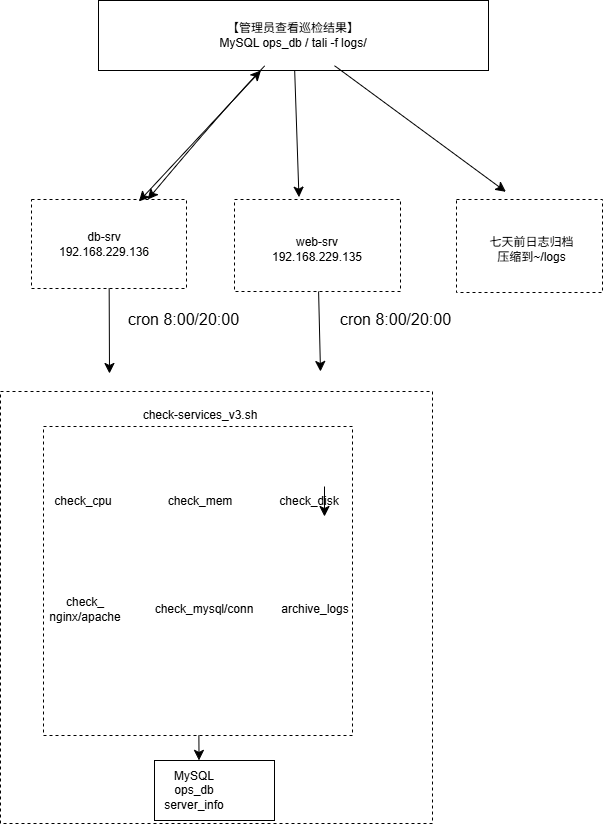

The diagram above was exported from draw.io. Its source (the exported page's mxGraphModel, read from the mxfile embedded in the PNG):
<mxGraphModel dx="801" dy="888" grid="0" gridSize="10" guides="1" tooltips="1" connect="1" arrows="1" fold="1" page="1" pageScale="1" pageWidth="827" pageHeight="1169" background="light-dark(#FFFFFF,#FFFFFF)" math="0" shadow="0">
  <root>
    <mxCell id="0" />
    <mxCell id="1" parent="0" />
    <mxCell id="XwHGU1WtTLX71Q3RkbFj-5" edge="1" parent="1" source="fG2i0wsRclr8lLoa0V51-1" style="edgeStyle=none;curved=1;rounded=0;orthogonalLoop=1;jettySize=auto;html=1;fontSize=12;startSize=8;endSize=8;entryX=0.693;entryY=0.022;entryDx=0;entryDy=0;entryPerimeter=0;startArrow=classic;startFill=1;" target="XwHGU1WtTLX71Q3RkbFj-2">
      <mxGeometry relative="1" as="geometry">
        <mxPoint x="310.20003255208326" y="234.93330891927076" as="targetPoint" />
      </mxGeometry>
    </mxCell>
    <mxCell id="XwHGU1WtTLX71Q3RkbFj-8" edge="1" parent="1" source="fG2i0wsRclr8lLoa0V51-1" style="edgeStyle=none;curved=1;rounded=0;orthogonalLoop=1;jettySize=auto;html=1;fontSize=12;startSize=8;endSize=8;strokeColor=light-dark(#000000,#000000);">
      <mxGeometry relative="1" as="geometry">
        <mxPoint x="330.46671549479174" y="326.6666463216145" as="targetPoint" />
      </mxGeometry>
    </mxCell>
    <mxCell id="fG2i0wsRclr8lLoa0V51-1" parent="1" style="rounded=0;whiteSpace=wrap;html=1;fillColor=light-dark(#FFFFFF,#FFFFFF);strokeColor=light-dark(#000000,#000000);" value="" vertex="1">
      <mxGeometry height="70" width="390" x="130" y="130" as="geometry" />
    </mxCell>
    <mxCell id="XwHGU1WtTLX71Q3RkbFj-7" edge="1" parent="1" source="fG2i0wsRclr8lLoa0V51-2" style="edgeStyle=none;curved=1;rounded=0;orthogonalLoop=1;jettySize=auto;html=1;entryX=0.75;entryY=0;entryDx=0;entryDy=0;fontSize=12;startSize=8;endSize=8;strokeColor=light-dark(#000000,#000000);" target="XwHGU1WtTLX71Q3RkbFj-2">
      <mxGeometry relative="1" as="geometry">
        <Array as="points">
          <mxPoint x="252" y="242" />
        </Array>
      </mxGeometry>
    </mxCell>
    <mxCell id="XwHGU1WtTLX71Q3RkbFj-9" edge="1" parent="1" source="fG2i0wsRclr8lLoa0V51-2" style="edgeStyle=none;curved=1;rounded=0;orthogonalLoop=1;jettySize=auto;html=1;fontSize=12;startSize=8;endSize=8;strokeColor=light-dark(#000000,#000000);">
      <mxGeometry relative="1" as="geometry">
        <mxPoint x="537.4000651041667" y="321.33331298828125" as="targetPoint" />
      </mxGeometry>
    </mxCell>
    <mxCell id="fG2i0wsRclr8lLoa0V51-2" parent="1" style="text;html=1;whiteSpace=wrap;strokeColor=none;fillColor=light-dark(#FFFFFF,#FFFFFF);align=center;verticalAlign=middle;rounded=0;" value="&lt;font style=&quot;color: light-dark(rgb(0, 0, 0), rgb(0, 0, 0));&quot;&gt;【管理员查看巡检结果】&lt;/font&gt;&lt;div&gt;&lt;font style=&quot;color: light-dark(rgb(0, 0, 0), rgb(0, 0, 0));&quot;&gt;MySQL ops_db / tali -f logs/&lt;/font&gt;&lt;/div&gt;" vertex="1">
      <mxGeometry height="60" width="360" x="145" y="135" as="geometry" />
    </mxCell>
    <mxCell id="XwHGU1WtTLX71Q3RkbFj-14" edge="1" parent="1" source="XwHGU1WtTLX71Q3RkbFj-2" style="edgeStyle=none;curved=1;rounded=0;orthogonalLoop=1;jettySize=auto;html=1;fontSize=12;startSize=8;endSize=8;strokeColor=light-dark(#000000,#000000);">
      <mxGeometry relative="1" as="geometry">
        <mxPoint x="141" y="503" as="targetPoint" />
      </mxGeometry>
    </mxCell>
    <mxCell id="XwHGU1WtTLX71Q3RkbFj-2" parent="1" style="rounded=0;whiteSpace=wrap;html=1;dashed=1;strokeColor=light-dark(#000000,#000000);fillColor=none;" value="" vertex="1">
      <mxGeometry height="89" width="155" x="63" y="329" as="geometry" />
    </mxCell>
    <mxCell id="XwHGU1WtTLX71Q3RkbFj-15" edge="1" parent="1" source="XwHGU1WtTLX71Q3RkbFj-3" style="edgeStyle=none;curved=1;rounded=0;orthogonalLoop=1;jettySize=auto;html=1;fontSize=12;startSize=8;endSize=8;strokeColor=light-dark(#000000,#000000);">
      <mxGeometry relative="1" as="geometry">
        <mxPoint x="352" y="501" as="targetPoint" />
      </mxGeometry>
    </mxCell>
    <mxCell id="XwHGU1WtTLX71Q3RkbFj-3" parent="1" style="whiteSpace=wrap;html=1;fillColor=none;dashed=1;strokeColor=light-dark(#000000,#000000);" value="" vertex="1">
      <mxGeometry height="92" width="166" x="266" y="329" as="geometry" />
    </mxCell>
    <mxCell id="XwHGU1WtTLX71Q3RkbFj-4" parent="1" style="whiteSpace=wrap;html=1;strokeColor=light-dark(#000000,#000000);fillColor=none;dashed=1;" value="" vertex="1">
      <mxGeometry height="93" width="146" x="488" y="329" as="geometry" />
    </mxCell>
    <mxCell id="XwHGU1WtTLX71Q3RkbFj-10" parent="1" style="text;html=1;whiteSpace=wrap;strokeColor=none;fillColor=none;align=center;verticalAlign=middle;rounded=0;" value="&lt;font style=&quot;color: light-dark(rgb(0, 0, 0), rgb(0, 0, 0));&quot;&gt;db-srv&lt;/font&gt;&lt;div&gt;&lt;font style=&quot;color: light-dark(rgb(0, 0, 0), rgb(0, 0, 0));&quot;&gt;192.168.229.136&lt;/font&gt;&lt;/div&gt;" vertex="1">
      <mxGeometry height="30" width="60" x="106" y="358.5" as="geometry" />
    </mxCell>
    <mxCell id="XwHGU1WtTLX71Q3RkbFj-11" parent="1" style="text;html=1;whiteSpace=wrap;strokeColor=none;fillColor=none;align=center;verticalAlign=middle;rounded=0;" value="&lt;font style=&quot;color: light-dark(rgb(0, 0, 0), rgb(0, 0, 0));&quot;&gt;web-srv&lt;/font&gt;&lt;div&gt;&lt;font style=&quot;color: light-dark(rgb(0, 0, 0), rgb(0, 0, 0));&quot;&gt;192.168.229.135&lt;/font&gt;&lt;/div&gt;" vertex="1">
      <mxGeometry height="30" width="60" x="319" y="364" as="geometry" />
    </mxCell>
    <mxCell id="XwHGU1WtTLX71Q3RkbFj-12" parent="1" style="text;html=1;whiteSpace=wrap;strokeColor=none;fillColor=none;align=center;verticalAlign=middle;rounded=0;" value="&lt;font style=&quot;color: light-dark(rgb(0, 0, 0), rgb(0, 0, 0));&quot;&gt;七天前日志归档&lt;/font&gt;&lt;div&gt;&lt;font style=&quot;color: light-dark(rgb(0, 0, 0), rgb(0, 0, 0));&quot;&gt;压缩到~/logs&lt;/font&gt;&lt;/div&gt;" vertex="1">
      <mxGeometry height="30" width="97" x="515" y="364" as="geometry" />
    </mxCell>
    <mxCell id="XwHGU1WtTLX71Q3RkbFj-13" parent="1" style="whiteSpace=wrap;html=1;aspect=fixed;dashed=1;strokeColor=light-dark(#000000,#000000);fillColor=none;" value="" vertex="1">
      <mxGeometry height="432" width="432" x="32" y="521" as="geometry" />
    </mxCell>
    <mxCell id="XwHGU1WtTLX71Q3RkbFj-18" parent="1" style="text;html=1;whiteSpace=wrap;strokeColor=none;fillColor=none;align=center;verticalAlign=middle;rounded=0;" value="&lt;font style=&quot;color: light-dark(rgb(0, 0, 0), rgb(0, 0, 0));&quot;&gt;check-services_v3.sh&lt;/font&gt;" vertex="1">
      <mxGeometry height="30" width="190" x="137" y="530" as="geometry" />
    </mxCell>
    <mxCell id="XwHGU1WtTLX71Q3RkbFj-19" parent="1" style="text;html=1;whiteSpace=wrap;strokeColor=none;fillColor=none;align=center;verticalAlign=middle;rounded=0;" value="&lt;font style=&quot;color: light-dark(rgb(0, 0, 0), rgb(0, 0, 0));&quot;&gt;check_cpu&lt;/font&gt;" vertex="1">
      <mxGeometry height="30" width="60" x="85" y="616" as="geometry" />
    </mxCell>
    <mxCell id="XwHGU1WtTLX71Q3RkbFj-20" parent="1" style="text;html=1;whiteSpace=wrap;strokeColor=none;fillColor=none;align=center;verticalAlign=middle;rounded=0;" value="&lt;font style=&quot;color: light-dark(rgb(0, 0, 0), rgb(0, 0, 0));&quot;&gt;check_mem&lt;/font&gt;" vertex="1">
      <mxGeometry height="30" width="60" x="202" y="616" as="geometry" />
    </mxCell>
    <mxCell id="XwHGU1WtTLX71Q3RkbFj-21" parent="1" style="text;html=1;whiteSpace=wrap;strokeColor=none;fillColor=none;align=center;verticalAlign=middle;rounded=0;" value="&lt;font style=&quot;color: light-dark(rgb(0, 0, 0), rgb(0, 0, 0));&quot;&gt;check_disk&lt;/font&gt;" vertex="1">
      <mxGeometry height="30" width="60" x="311" y="616" as="geometry" />
    </mxCell>
    <mxCell id="XwHGU1WtTLX71Q3RkbFj-22" parent="1" style="text;html=1;whiteSpace=wrap;strokeColor=none;fillColor=none;align=center;verticalAlign=middle;rounded=0;" value="&lt;font style=&quot;color: light-dark(rgb(0, 0, 0), rgb(0, 0, 0));&quot;&gt;check_&lt;/font&gt;&lt;div&gt;&lt;font style=&quot;color: light-dark(rgb(0, 0, 0), rgb(0, 0, 0));&quot;&gt;nginx/apache&lt;/font&gt;&lt;/div&gt;" vertex="1">
      <mxGeometry height="30" width="60" x="87" y="724" as="geometry" />
    </mxCell>
    <mxCell id="XwHGU1WtTLX71Q3RkbFj-23" parent="1" style="text;html=1;whiteSpace=wrap;strokeColor=none;fillColor=none;align=center;verticalAlign=middle;rounded=0;" value="&lt;font style=&quot;color: light-dark(rgb(0, 0, 0), rgb(0, 0, 0));&quot;&gt;check_mysql/conn&lt;/font&gt;" vertex="1">
      <mxGeometry height="30" width="60" x="206" y="724" as="geometry" />
    </mxCell>
    <mxCell id="XwHGU1WtTLX71Q3RkbFj-24" parent="1" style="text;html=1;whiteSpace=wrap;strokeColor=none;fillColor=none;align=center;verticalAlign=middle;rounded=0;" value="&lt;font style=&quot;color: light-dark(rgb(0, 0, 0), rgb(0, 0, 0));&quot;&gt;archive_logs&lt;/font&gt;" vertex="1">
      <mxGeometry height="30" width="60" x="317" y="724" as="geometry" />
    </mxCell>
    <mxCell id="XwHGU1WtTLX71Q3RkbFj-26" edge="1" parent="1" source="XwHGU1WtTLX71Q3RkbFj-21" style="edgeStyle=none;curved=1;rounded=0;orthogonalLoop=1;jettySize=auto;html=1;exitX=0.75;exitY=0;exitDx=0;exitDy=0;entryX=0.75;entryY=1;entryDx=0;entryDy=0;fontSize=12;startSize=8;endSize=8;" target="XwHGU1WtTLX71Q3RkbFj-21">
      <mxGeometry relative="1" as="geometry" />
    </mxCell>
    <mxCell id="XwHGU1WtTLX71Q3RkbFj-27" parent="1" style="rounded=0;whiteSpace=wrap;html=1;fillColor=none;strokeColor=light-dark(#000000,#000000);" value="" vertex="1">
      <mxGeometry height="60" width="120" x="186" y="890" as="geometry" />
    </mxCell>
    <mxCell id="XwHGU1WtTLX71Q3RkbFj-28" parent="1" style="whiteSpace=wrap;html=1;aspect=fixed;dashed=1;strokeColor=light-dark(#000000,#000000);fillColor=none;" value="" vertex="1">
      <mxGeometry height="309" width="309" x="75" y="556" as="geometry" />
    </mxCell>
    <mxCell id="XwHGU1WtTLX71Q3RkbFj-33" edge="1" parent="1" source="XwHGU1WtTLX71Q3RkbFj-28" style="edgeStyle=none;curved=1;rounded=0;orthogonalLoop=1;jettySize=auto;html=1;entryX=0.371;entryY=-0.002;entryDx=0;entryDy=0;entryPerimeter=0;fontSize=12;startSize=8;endSize=8;strokeColor=light-dark(#000000,#000000);" target="XwHGU1WtTLX71Q3RkbFj-27">
      <mxGeometry relative="1" as="geometry" />
    </mxCell>
    <mxCell id="XwHGU1WtTLX71Q3RkbFj-34" parent="1" style="text;html=1;whiteSpace=wrap;strokeColor=none;fillColor=none;align=center;verticalAlign=middle;rounded=0;" value="&lt;font style=&quot;color: light-dark(rgb(0, 0, 0), rgb(0, 0, 0));&quot;&gt;MySQL&lt;/font&gt;&lt;div&gt;&lt;font style=&quot;color: light-dark(rgb(0, 0, 0), rgb(0, 0, 0));&quot;&gt;ops_db&lt;/font&gt;&lt;/div&gt;&lt;div&gt;&lt;font style=&quot;color: light-dark(rgb(0, 0, 0), rgb(0, 0, 0));&quot;&gt;server_info&lt;/font&gt;&lt;/div&gt;" vertex="1">
      <mxGeometry height="30" width="60" x="196" y="905" as="geometry" />
    </mxCell>
    <mxCell id="XwHGU1WtTLX71Q3RkbFj-35" parent="1" style="text;html=1;whiteSpace=wrap;strokeColor=none;fillColor=none;align=center;verticalAlign=middle;rounded=0;fontSize=16;" value="&lt;font style=&quot;color: light-dark(rgb(0, 0, 0), rgb(0, 0, 0));&quot;&gt;cron 8:00/20:00&lt;/font&gt;" vertex="1">
      <mxGeometry height="30" width="151" x="140" y="434" as="geometry" />
    </mxCell>
    <mxCell id="XwHGU1WtTLX71Q3RkbFj-37" parent="1" style="text;html=1;whiteSpace=wrap;strokeColor=none;fillColor=none;align=center;verticalAlign=middle;rounded=0;fontSize=16;" value="&lt;font style=&quot;color: light-dark(rgb(0, 0, 0), rgb(0, 0, 0));&quot;&gt;cron 8:00/20:00&lt;/font&gt;" vertex="1">
      <mxGeometry height="30" width="133" x="361" y="434" as="geometry" />
    </mxCell>
  </root>
</mxGraphModel>